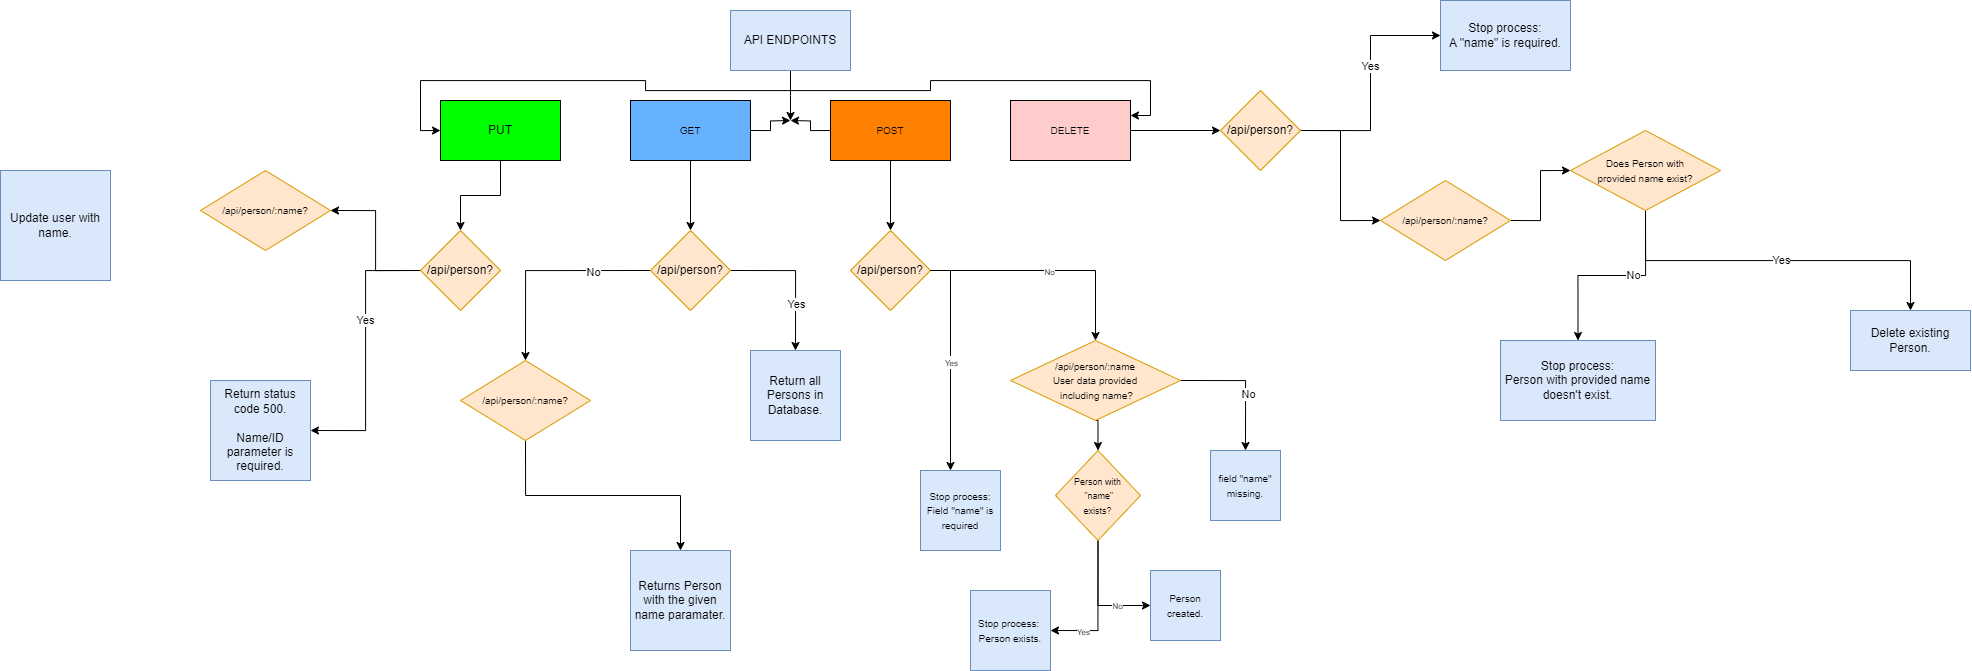

The diagram above was exported from draw.io. Its source (the exported page's mxGraphModel, read from the mxfile embedded in the PNG):
<mxGraphModel dx="2450" dy="949" grid="1" gridSize="10" guides="1" tooltips="1" connect="1" arrows="1" fold="1" page="1" pageScale="1" pageWidth="850" pageHeight="1100" math="0" shadow="0">
  <root>
    <mxCell id="0" />
    <mxCell id="1" parent="0" />
    <mxCell id="Cy1ny-O-dTHhMGrtjacQ-8" style="edgeStyle=orthogonalEdgeStyle;rounded=0;orthogonalLoop=1;jettySize=auto;html=1;exitX=0.5;exitY=1;exitDx=0;exitDy=0;" edge="1" parent="1" source="Cy1ny-O-dTHhMGrtjacQ-1">
      <mxGeometry relative="1" as="geometry">
        <mxPoint x="430" y="180" as="targetPoint" />
      </mxGeometry>
    </mxCell>
    <mxCell id="Cy1ny-O-dTHhMGrtjacQ-53" style="edgeStyle=orthogonalEdgeStyle;rounded=0;orthogonalLoop=1;jettySize=auto;html=1;exitX=0.5;exitY=1;exitDx=0;exitDy=0;entryX=1;entryY=0.25;entryDx=0;entryDy=0;" edge="1" parent="1" source="Cy1ny-O-dTHhMGrtjacQ-1" target="Cy1ny-O-dTHhMGrtjacQ-5">
      <mxGeometry relative="1" as="geometry" />
    </mxCell>
    <mxCell id="Cy1ny-O-dTHhMGrtjacQ-54" style="edgeStyle=orthogonalEdgeStyle;rounded=0;orthogonalLoop=1;jettySize=auto;html=1;exitX=0.5;exitY=1;exitDx=0;exitDy=0;entryX=0;entryY=0.5;entryDx=0;entryDy=0;" edge="1" parent="1" source="Cy1ny-O-dTHhMGrtjacQ-1" target="Cy1ny-O-dTHhMGrtjacQ-2">
      <mxGeometry relative="1" as="geometry" />
    </mxCell>
    <mxCell id="Cy1ny-O-dTHhMGrtjacQ-1" value="API ENDPOINTS" style="rounded=0;whiteSpace=wrap;html=1;fillColor=#dae8fc;strokeColor=#6c8ebf;" vertex="1" parent="1">
      <mxGeometry x="370" y="70" width="120" height="60" as="geometry" />
    </mxCell>
    <mxCell id="Cy1ny-O-dTHhMGrtjacQ-67" style="edgeStyle=orthogonalEdgeStyle;rounded=0;orthogonalLoop=1;jettySize=auto;html=1;exitX=0.5;exitY=1;exitDx=0;exitDy=0;entryX=0.5;entryY=0;entryDx=0;entryDy=0;" edge="1" parent="1" source="Cy1ny-O-dTHhMGrtjacQ-2" target="Cy1ny-O-dTHhMGrtjacQ-66">
      <mxGeometry relative="1" as="geometry" />
    </mxCell>
    <mxCell id="Cy1ny-O-dTHhMGrtjacQ-2" value="PUT" style="rounded=0;whiteSpace=wrap;html=1;fillColor=#00FF00;" vertex="1" parent="1">
      <mxGeometry x="80" y="160" width="120" height="60" as="geometry" />
    </mxCell>
    <mxCell id="Cy1ny-O-dTHhMGrtjacQ-10" style="edgeStyle=orthogonalEdgeStyle;rounded=0;orthogonalLoop=1;jettySize=auto;html=1;exitX=1;exitY=0.5;exitDx=0;exitDy=0;" edge="1" parent="1" source="Cy1ny-O-dTHhMGrtjacQ-3">
      <mxGeometry relative="1" as="geometry">
        <mxPoint x="430" y="180" as="targetPoint" />
      </mxGeometry>
    </mxCell>
    <mxCell id="Cy1ny-O-dTHhMGrtjacQ-56" style="edgeStyle=orthogonalEdgeStyle;rounded=0;orthogonalLoop=1;jettySize=auto;html=1;exitX=0.5;exitY=1;exitDx=0;exitDy=0;entryX=0.5;entryY=0;entryDx=0;entryDy=0;" edge="1" parent="1" source="Cy1ny-O-dTHhMGrtjacQ-3" target="Cy1ny-O-dTHhMGrtjacQ-55">
      <mxGeometry relative="1" as="geometry" />
    </mxCell>
    <mxCell id="Cy1ny-O-dTHhMGrtjacQ-3" value="&lt;font style=&quot;font-size: 10px;&quot;&gt;GET&lt;/font&gt;" style="rounded=0;whiteSpace=wrap;html=1;fillColor=#66B2FF;" vertex="1" parent="1">
      <mxGeometry x="270" y="160" width="120" height="60" as="geometry" />
    </mxCell>
    <mxCell id="Cy1ny-O-dTHhMGrtjacQ-9" style="edgeStyle=orthogonalEdgeStyle;rounded=0;orthogonalLoop=1;jettySize=auto;html=1;exitX=0;exitY=0.5;exitDx=0;exitDy=0;" edge="1" parent="1" source="Cy1ny-O-dTHhMGrtjacQ-4">
      <mxGeometry relative="1" as="geometry">
        <mxPoint x="430" y="180" as="targetPoint" />
      </mxGeometry>
    </mxCell>
    <mxCell id="Cy1ny-O-dTHhMGrtjacQ-12" style="edgeStyle=orthogonalEdgeStyle;rounded=0;orthogonalLoop=1;jettySize=auto;html=1;exitX=0.5;exitY=1;exitDx=0;exitDy=0;entryX=0.5;entryY=0;entryDx=0;entryDy=0;" edge="1" parent="1" source="Cy1ny-O-dTHhMGrtjacQ-4" target="Cy1ny-O-dTHhMGrtjacQ-11">
      <mxGeometry relative="1" as="geometry" />
    </mxCell>
    <mxCell id="Cy1ny-O-dTHhMGrtjacQ-4" value="&lt;font style=&quot;font-size: 10px;&quot;&gt;POST&lt;/font&gt;" style="rounded=0;whiteSpace=wrap;html=1;fillColor=#FF8000;" vertex="1" parent="1">
      <mxGeometry x="470" y="160" width="120" height="60" as="geometry" />
    </mxCell>
    <mxCell id="Cy1ny-O-dTHhMGrtjacQ-38" style="edgeStyle=orthogonalEdgeStyle;rounded=0;orthogonalLoop=1;jettySize=auto;html=1;exitX=1;exitY=0.5;exitDx=0;exitDy=0;entryX=0;entryY=0.5;entryDx=0;entryDy=0;" edge="1" parent="1" source="Cy1ny-O-dTHhMGrtjacQ-5" target="Cy1ny-O-dTHhMGrtjacQ-35">
      <mxGeometry relative="1" as="geometry" />
    </mxCell>
    <mxCell id="Cy1ny-O-dTHhMGrtjacQ-5" value="&lt;font style=&quot;font-size: 10px;&quot;&gt;DELETE&lt;/font&gt;" style="rounded=0;whiteSpace=wrap;html=1;fillColor=#FFCCCC;" vertex="1" parent="1">
      <mxGeometry x="650" y="160" width="120" height="60" as="geometry" />
    </mxCell>
    <mxCell id="Cy1ny-O-dTHhMGrtjacQ-6" value="Stop process:&lt;br&gt;Person with provided name doesn't exist." style="rounded=0;whiteSpace=wrap;html=1;fillColor=#dae8fc;strokeColor=#6c8ebf;" vertex="1" parent="1">
      <mxGeometry x="1140" y="400" width="155" height="80" as="geometry" />
    </mxCell>
    <mxCell id="Cy1ny-O-dTHhMGrtjacQ-11" value="/api/person?" style="rhombus;whiteSpace=wrap;html=1;fillColor=#ffe6cc;strokeColor=#d79b00;" vertex="1" parent="1">
      <mxGeometry x="490" y="290" width="80" height="80" as="geometry" />
    </mxCell>
    <mxCell id="Cy1ny-O-dTHhMGrtjacQ-13" value="" style="endArrow=classic;html=1;rounded=0;exitX=1;exitY=0.5;exitDx=0;exitDy=0;" edge="1" parent="1" source="Cy1ny-O-dTHhMGrtjacQ-11">
      <mxGeometry relative="1" as="geometry">
        <mxPoint x="560" y="390" as="sourcePoint" />
        <mxPoint x="590" y="530" as="targetPoint" />
        <Array as="points">
          <mxPoint x="590" y="330" />
        </Array>
      </mxGeometry>
    </mxCell>
    <mxCell id="Cy1ny-O-dTHhMGrtjacQ-14" value="&lt;font style=&quot;font-size: 8px;&quot;&gt;Yes&lt;/font&gt;" style="edgeLabel;resizable=0;html=1;align=center;verticalAlign=middle;" connectable="0" vertex="1" parent="Cy1ny-O-dTHhMGrtjacQ-13">
      <mxGeometry relative="1" as="geometry" />
    </mxCell>
    <mxCell id="Cy1ny-O-dTHhMGrtjacQ-15" value="" style="endArrow=classic;html=1;rounded=0;entryX=0.5;entryY=0;entryDx=0;entryDy=0;" edge="1" parent="1" target="Cy1ny-O-dTHhMGrtjacQ-19">
      <mxGeometry relative="1" as="geometry">
        <mxPoint x="570" y="330" as="sourcePoint" />
        <mxPoint x="730" y="390" as="targetPoint" />
        <Array as="points">
          <mxPoint x="735" y="330" />
        </Array>
      </mxGeometry>
    </mxCell>
    <mxCell id="Cy1ny-O-dTHhMGrtjacQ-16" value="&lt;font style=&quot;font-size: 8px;&quot;&gt;No&lt;/font&gt;" style="edgeLabel;resizable=0;html=1;align=center;verticalAlign=middle;" connectable="0" vertex="1" parent="Cy1ny-O-dTHhMGrtjacQ-15">
      <mxGeometry relative="1" as="geometry" />
    </mxCell>
    <mxCell id="Cy1ny-O-dTHhMGrtjacQ-18" value="&lt;font style=&quot;font-size: 10px;&quot;&gt;Stop process: Field &quot;name&quot; is required&lt;/font&gt;" style="whiteSpace=wrap;html=1;aspect=fixed;fillColor=#dae8fc;strokeColor=#6c8ebf;" vertex="1" parent="1">
      <mxGeometry x="560" y="530" width="80" height="80" as="geometry" />
    </mxCell>
    <mxCell id="Cy1ny-O-dTHhMGrtjacQ-26" style="edgeStyle=orthogonalEdgeStyle;rounded=0;orthogonalLoop=1;jettySize=auto;html=1;exitX=0.5;exitY=1;exitDx=0;exitDy=0;entryX=0.5;entryY=0;entryDx=0;entryDy=0;" edge="1" parent="1" source="Cy1ny-O-dTHhMGrtjacQ-19" target="Cy1ny-O-dTHhMGrtjacQ-24">
      <mxGeometry relative="1" as="geometry" />
    </mxCell>
    <mxCell id="Cy1ny-O-dTHhMGrtjacQ-72" style="edgeStyle=orthogonalEdgeStyle;rounded=0;orthogonalLoop=1;jettySize=auto;html=1;exitX=1;exitY=0.5;exitDx=0;exitDy=0;entryX=0.5;entryY=0;entryDx=0;entryDy=0;" edge="1" parent="1" source="Cy1ny-O-dTHhMGrtjacQ-19" target="Cy1ny-O-dTHhMGrtjacQ-23">
      <mxGeometry relative="1" as="geometry" />
    </mxCell>
    <mxCell id="Cy1ny-O-dTHhMGrtjacQ-73" value="No" style="edgeLabel;html=1;align=center;verticalAlign=middle;resizable=0;points=[];" vertex="1" connectable="0" parent="Cy1ny-O-dTHhMGrtjacQ-72">
      <mxGeometry x="0.1506" y="2" relative="1" as="geometry">
        <mxPoint as="offset" />
      </mxGeometry>
    </mxCell>
    <mxCell id="Cy1ny-O-dTHhMGrtjacQ-19" value="&lt;font style=&quot;font-size: 10px;&quot;&gt;/api/person/:name&lt;br&gt;User data provided&lt;br&gt;&amp;nbsp;including name?&lt;br&gt;&lt;/font&gt;" style="rhombus;whiteSpace=wrap;html=1;fillColor=#ffe6cc;strokeColor=#d79b00;" vertex="1" parent="1">
      <mxGeometry x="650" y="400" width="170" height="80" as="geometry" />
    </mxCell>
    <mxCell id="Cy1ny-O-dTHhMGrtjacQ-23" value="&lt;font style=&quot;font-size: 10px;&quot;&gt;field &quot;name&quot; missing.&lt;/font&gt;" style="whiteSpace=wrap;html=1;aspect=fixed;fillColor=#dae8fc;strokeColor=#6c8ebf;" vertex="1" parent="1">
      <mxGeometry x="850" y="510" width="70" height="70" as="geometry" />
    </mxCell>
    <mxCell id="Cy1ny-O-dTHhMGrtjacQ-29" style="edgeStyle=orthogonalEdgeStyle;rounded=0;orthogonalLoop=1;jettySize=auto;html=1;exitX=0.5;exitY=1;exitDx=0;exitDy=0;entryX=1;entryY=0.5;entryDx=0;entryDy=0;" edge="1" parent="1" source="Cy1ny-O-dTHhMGrtjacQ-24" target="Cy1ny-O-dTHhMGrtjacQ-27">
      <mxGeometry relative="1" as="geometry" />
    </mxCell>
    <mxCell id="Cy1ny-O-dTHhMGrtjacQ-32" value="&lt;font style=&quot;font-size: 8px;&quot;&gt;Yes&lt;/font&gt;" style="edgeLabel;html=1;align=center;verticalAlign=middle;resizable=0;points=[];" vertex="1" connectable="0" parent="Cy1ny-O-dTHhMGrtjacQ-29">
      <mxGeometry x="0.5224" relative="1" as="geometry">
        <mxPoint as="offset" />
      </mxGeometry>
    </mxCell>
    <mxCell id="Cy1ny-O-dTHhMGrtjacQ-46" style="edgeStyle=orthogonalEdgeStyle;rounded=0;orthogonalLoop=1;jettySize=auto;html=1;exitX=0.5;exitY=1;exitDx=0;exitDy=0;entryX=0;entryY=0.5;entryDx=0;entryDy=0;" edge="1" parent="1" source="Cy1ny-O-dTHhMGrtjacQ-24" target="Cy1ny-O-dTHhMGrtjacQ-28">
      <mxGeometry relative="1" as="geometry" />
    </mxCell>
    <mxCell id="Cy1ny-O-dTHhMGrtjacQ-48" value="&lt;font style=&quot;font-size: 8px;&quot;&gt;No&lt;/font&gt;" style="edgeLabel;html=1;align=center;verticalAlign=middle;resizable=0;points=[];" vertex="1" connectable="0" parent="Cy1ny-O-dTHhMGrtjacQ-46">
      <mxGeometry x="0.4133" y="1" relative="1" as="geometry">
        <mxPoint as="offset" />
      </mxGeometry>
    </mxCell>
    <mxCell id="Cy1ny-O-dTHhMGrtjacQ-24" value="&lt;font style=&quot;font-size: 9px;&quot;&gt;Person with&lt;br&gt;&amp;nbsp;&quot;name&quot; &lt;br&gt;exists?&lt;/font&gt;" style="rhombus;whiteSpace=wrap;html=1;fillColor=#ffe6cc;strokeColor=#d79b00;" vertex="1" parent="1">
      <mxGeometry x="695" y="510" width="85" height="90" as="geometry" />
    </mxCell>
    <mxCell id="Cy1ny-O-dTHhMGrtjacQ-27" value="&lt;font style=&quot;font-size: 10px;&quot;&gt;Stop process:&amp;nbsp;&lt;br&gt;Person exists.&lt;/font&gt;" style="whiteSpace=wrap;html=1;aspect=fixed;fillColor=#dae8fc;strokeColor=#6c8ebf;" vertex="1" parent="1">
      <mxGeometry x="610" y="650" width="80" height="80" as="geometry" />
    </mxCell>
    <mxCell id="Cy1ny-O-dTHhMGrtjacQ-28" value="&lt;font style=&quot;font-size: 10px;&quot;&gt;Person&lt;br&gt;created.&lt;/font&gt;" style="whiteSpace=wrap;html=1;aspect=fixed;fillColor=#dae8fc;strokeColor=#6c8ebf;" vertex="1" parent="1">
      <mxGeometry x="790" y="630" width="70" height="70" as="geometry" />
    </mxCell>
    <mxCell id="Cy1ny-O-dTHhMGrtjacQ-37" style="edgeStyle=orthogonalEdgeStyle;rounded=0;orthogonalLoop=1;jettySize=auto;html=1;exitX=1;exitY=0.5;exitDx=0;exitDy=0;entryX=0;entryY=0.5;entryDx=0;entryDy=0;" edge="1" parent="1" source="Cy1ny-O-dTHhMGrtjacQ-35" target="Cy1ny-O-dTHhMGrtjacQ-36">
      <mxGeometry relative="1" as="geometry" />
    </mxCell>
    <mxCell id="Cy1ny-O-dTHhMGrtjacQ-50" style="edgeStyle=orthogonalEdgeStyle;rounded=0;orthogonalLoop=1;jettySize=auto;html=1;exitX=1;exitY=0.5;exitDx=0;exitDy=0;entryX=0;entryY=0.5;entryDx=0;entryDy=0;" edge="1" parent="1" source="Cy1ny-O-dTHhMGrtjacQ-35" target="Cy1ny-O-dTHhMGrtjacQ-49">
      <mxGeometry relative="1" as="geometry" />
    </mxCell>
    <mxCell id="Cy1ny-O-dTHhMGrtjacQ-51" value="Yes&lt;br&gt;" style="edgeLabel;html=1;align=center;verticalAlign=middle;resizable=0;points=[];" vertex="1" connectable="0" parent="Cy1ny-O-dTHhMGrtjacQ-50">
      <mxGeometry x="0.1449" y="1" relative="1" as="geometry">
        <mxPoint as="offset" />
      </mxGeometry>
    </mxCell>
    <mxCell id="Cy1ny-O-dTHhMGrtjacQ-35" value="/api/person?" style="rhombus;whiteSpace=wrap;html=1;fillColor=#ffe6cc;strokeColor=#d79b00;" vertex="1" parent="1">
      <mxGeometry x="860" y="150" width="80" height="80" as="geometry" />
    </mxCell>
    <mxCell id="Cy1ny-O-dTHhMGrtjacQ-40" style="edgeStyle=orthogonalEdgeStyle;rounded=0;orthogonalLoop=1;jettySize=auto;html=1;exitX=1;exitY=0.5;exitDx=0;exitDy=0;entryX=0;entryY=0.5;entryDx=0;entryDy=0;" edge="1" parent="1" source="Cy1ny-O-dTHhMGrtjacQ-36" target="Cy1ny-O-dTHhMGrtjacQ-39">
      <mxGeometry relative="1" as="geometry" />
    </mxCell>
    <mxCell id="Cy1ny-O-dTHhMGrtjacQ-36" value="&lt;font style=&quot;font-size: 10px;&quot;&gt;/api/person/:name?&lt;br&gt;&lt;/font&gt;" style="rhombus;whiteSpace=wrap;html=1;fillColor=#ffe6cc;strokeColor=#d79b00;" vertex="1" parent="1">
      <mxGeometry x="1020" y="240" width="130" height="80" as="geometry" />
    </mxCell>
    <mxCell id="Cy1ny-O-dTHhMGrtjacQ-41" style="edgeStyle=orthogonalEdgeStyle;rounded=0;orthogonalLoop=1;jettySize=auto;html=1;exitX=0.5;exitY=1;exitDx=0;exitDy=0;entryX=0.5;entryY=0;entryDx=0;entryDy=0;" edge="1" parent="1" source="Cy1ny-O-dTHhMGrtjacQ-39" target="Cy1ny-O-dTHhMGrtjacQ-6">
      <mxGeometry relative="1" as="geometry" />
    </mxCell>
    <mxCell id="Cy1ny-O-dTHhMGrtjacQ-42" value="No" style="edgeLabel;html=1;align=center;verticalAlign=middle;resizable=0;points=[];" vertex="1" connectable="0" parent="Cy1ny-O-dTHhMGrtjacQ-41">
      <mxGeometry x="-0.2" y="-1" relative="1" as="geometry">
        <mxPoint as="offset" />
      </mxGeometry>
    </mxCell>
    <mxCell id="Cy1ny-O-dTHhMGrtjacQ-44" style="edgeStyle=orthogonalEdgeStyle;rounded=0;orthogonalLoop=1;jettySize=auto;html=1;exitX=0.5;exitY=1;exitDx=0;exitDy=0;entryX=0.5;entryY=0;entryDx=0;entryDy=0;" edge="1" parent="1" source="Cy1ny-O-dTHhMGrtjacQ-39" target="Cy1ny-O-dTHhMGrtjacQ-43">
      <mxGeometry relative="1" as="geometry" />
    </mxCell>
    <mxCell id="Cy1ny-O-dTHhMGrtjacQ-45" value="Yes" style="edgeLabel;html=1;align=center;verticalAlign=middle;resizable=0;points=[];" vertex="1" connectable="0" parent="Cy1ny-O-dTHhMGrtjacQ-44">
      <mxGeometry x="0.0201" y="1" relative="1" as="geometry">
        <mxPoint as="offset" />
      </mxGeometry>
    </mxCell>
    <mxCell id="Cy1ny-O-dTHhMGrtjacQ-39" value="&lt;font style=&quot;font-size: 10px;&quot;&gt;Does Person with &lt;br&gt;provided name exist?&lt;br&gt;&lt;/font&gt;" style="rhombus;whiteSpace=wrap;html=1;fillColor=#ffe6cc;strokeColor=#d79b00;" vertex="1" parent="1">
      <mxGeometry x="1210" y="190" width="150" height="80" as="geometry" />
    </mxCell>
    <mxCell id="Cy1ny-O-dTHhMGrtjacQ-43" value="Delete existing Person." style="rounded=0;whiteSpace=wrap;html=1;fillColor=#dae8fc;strokeColor=#6c8ebf;" vertex="1" parent="1">
      <mxGeometry x="1490" y="370" width="120" height="60" as="geometry" />
    </mxCell>
    <mxCell id="Cy1ny-O-dTHhMGrtjacQ-49" value="Stop process:&lt;br&gt;A &quot;name&quot; is required." style="rounded=0;whiteSpace=wrap;html=1;fillColor=#dae8fc;strokeColor=#6c8ebf;" vertex="1" parent="1">
      <mxGeometry x="1080" y="60" width="130" height="70" as="geometry" />
    </mxCell>
    <mxCell id="Cy1ny-O-dTHhMGrtjacQ-59" style="edgeStyle=orthogonalEdgeStyle;rounded=0;orthogonalLoop=1;jettySize=auto;html=1;exitX=0;exitY=0.5;exitDx=0;exitDy=0;entryX=0.5;entryY=0;entryDx=0;entryDy=0;" edge="1" parent="1" source="Cy1ny-O-dTHhMGrtjacQ-55" target="Cy1ny-O-dTHhMGrtjacQ-57">
      <mxGeometry relative="1" as="geometry" />
    </mxCell>
    <mxCell id="Cy1ny-O-dTHhMGrtjacQ-62" value="No" style="edgeLabel;html=1;align=center;verticalAlign=middle;resizable=0;points=[];" vertex="1" connectable="0" parent="Cy1ny-O-dTHhMGrtjacQ-59">
      <mxGeometry x="-0.4527" y="1" relative="1" as="geometry">
        <mxPoint as="offset" />
      </mxGeometry>
    </mxCell>
    <mxCell id="Cy1ny-O-dTHhMGrtjacQ-60" style="edgeStyle=orthogonalEdgeStyle;rounded=0;orthogonalLoop=1;jettySize=auto;html=1;exitX=1;exitY=0.5;exitDx=0;exitDy=0;entryX=0.5;entryY=0;entryDx=0;entryDy=0;" edge="1" parent="1" source="Cy1ny-O-dTHhMGrtjacQ-55" target="Cy1ny-O-dTHhMGrtjacQ-58">
      <mxGeometry relative="1" as="geometry" />
    </mxCell>
    <mxCell id="Cy1ny-O-dTHhMGrtjacQ-61" value="Yes" style="edgeLabel;html=1;align=center;verticalAlign=middle;resizable=0;points=[];" vertex="1" connectable="0" parent="Cy1ny-O-dTHhMGrtjacQ-60">
      <mxGeometry x="0.3452" relative="1" as="geometry">
        <mxPoint as="offset" />
      </mxGeometry>
    </mxCell>
    <mxCell id="Cy1ny-O-dTHhMGrtjacQ-55" value="/api/person?" style="rhombus;whiteSpace=wrap;html=1;fillColor=#ffe6cc;strokeColor=#d79b00;" vertex="1" parent="1">
      <mxGeometry x="290" y="290" width="80" height="80" as="geometry" />
    </mxCell>
    <mxCell id="Cy1ny-O-dTHhMGrtjacQ-65" style="edgeStyle=orthogonalEdgeStyle;rounded=0;orthogonalLoop=1;jettySize=auto;html=1;exitX=0.5;exitY=1;exitDx=0;exitDy=0;entryX=0.5;entryY=0;entryDx=0;entryDy=0;" edge="1" parent="1" source="Cy1ny-O-dTHhMGrtjacQ-57" target="Cy1ny-O-dTHhMGrtjacQ-63">
      <mxGeometry relative="1" as="geometry" />
    </mxCell>
    <mxCell id="Cy1ny-O-dTHhMGrtjacQ-57" value="&lt;font style=&quot;font-size: 10px;&quot;&gt;/api/person/:name?&lt;br&gt;&lt;/font&gt;" style="rhombus;whiteSpace=wrap;html=1;fillColor=#ffe6cc;strokeColor=#d79b00;" vertex="1" parent="1">
      <mxGeometry x="100" y="420" width="130" height="80" as="geometry" />
    </mxCell>
    <mxCell id="Cy1ny-O-dTHhMGrtjacQ-58" value="Return all Persons in Database." style="whiteSpace=wrap;html=1;aspect=fixed;fillColor=#dae8fc;strokeColor=#6c8ebf;" vertex="1" parent="1">
      <mxGeometry x="390" y="410" width="90" height="90" as="geometry" />
    </mxCell>
    <mxCell id="Cy1ny-O-dTHhMGrtjacQ-63" value="Returns Person with the given name paramater." style="whiteSpace=wrap;html=1;aspect=fixed;fillColor=#dae8fc;strokeColor=#6c8ebf;" vertex="1" parent="1">
      <mxGeometry x="270" y="610" width="100" height="100" as="geometry" />
    </mxCell>
    <mxCell id="Cy1ny-O-dTHhMGrtjacQ-69" style="edgeStyle=orthogonalEdgeStyle;rounded=0;orthogonalLoop=1;jettySize=auto;html=1;exitX=0;exitY=0.5;exitDx=0;exitDy=0;entryX=1;entryY=0.5;entryDx=0;entryDy=0;" edge="1" parent="1" source="Cy1ny-O-dTHhMGrtjacQ-66" target="Cy1ny-O-dTHhMGrtjacQ-68">
      <mxGeometry relative="1" as="geometry" />
    </mxCell>
    <mxCell id="Cy1ny-O-dTHhMGrtjacQ-74" style="edgeStyle=orthogonalEdgeStyle;rounded=0;orthogonalLoop=1;jettySize=auto;html=1;exitX=0;exitY=0.5;exitDx=0;exitDy=0;entryX=1;entryY=0.5;entryDx=0;entryDy=0;" edge="1" parent="1" source="Cy1ny-O-dTHhMGrtjacQ-66" target="Cy1ny-O-dTHhMGrtjacQ-71">
      <mxGeometry relative="1" as="geometry" />
    </mxCell>
    <mxCell id="Cy1ny-O-dTHhMGrtjacQ-75" value="Yes" style="edgeLabel;html=1;align=center;verticalAlign=middle;resizable=0;points=[];" vertex="1" connectable="0" parent="Cy1ny-O-dTHhMGrtjacQ-74">
      <mxGeometry x="-0.23" y="-1" relative="1" as="geometry">
        <mxPoint as="offset" />
      </mxGeometry>
    </mxCell>
    <mxCell id="Cy1ny-O-dTHhMGrtjacQ-66" value="/api/person?" style="rhombus;whiteSpace=wrap;html=1;fillColor=#ffe6cc;strokeColor=#d79b00;" vertex="1" parent="1">
      <mxGeometry x="60" y="290" width="80" height="80" as="geometry" />
    </mxCell>
    <mxCell id="Cy1ny-O-dTHhMGrtjacQ-68" value="&lt;font style=&quot;font-size: 10px;&quot;&gt;/api/person/:name?&lt;br&gt;&lt;/font&gt;" style="rhombus;whiteSpace=wrap;html=1;fillColor=#ffe6cc;strokeColor=#d79b00;" vertex="1" parent="1">
      <mxGeometry x="-160" y="230" width="130" height="80" as="geometry" />
    </mxCell>
    <mxCell id="Cy1ny-O-dTHhMGrtjacQ-71" value="Return status code 500.&lt;br&gt;&lt;br&gt;Name/ID parameter is required." style="whiteSpace=wrap;html=1;aspect=fixed;fillColor=#dae8fc;strokeColor=#6c8ebf;" vertex="1" parent="1">
      <mxGeometry x="-150" y="440" width="100" height="100" as="geometry" />
    </mxCell>
    <mxCell id="Cy1ny-O-dTHhMGrtjacQ-76" value="Update user with name." style="whiteSpace=wrap;html=1;aspect=fixed;fillColor=#dae8fc;strokeColor=#6c8ebf;" vertex="1" parent="1">
      <mxGeometry x="-360" y="230" width="110" height="110" as="geometry" />
    </mxCell>
  </root>
</mxGraphModel>